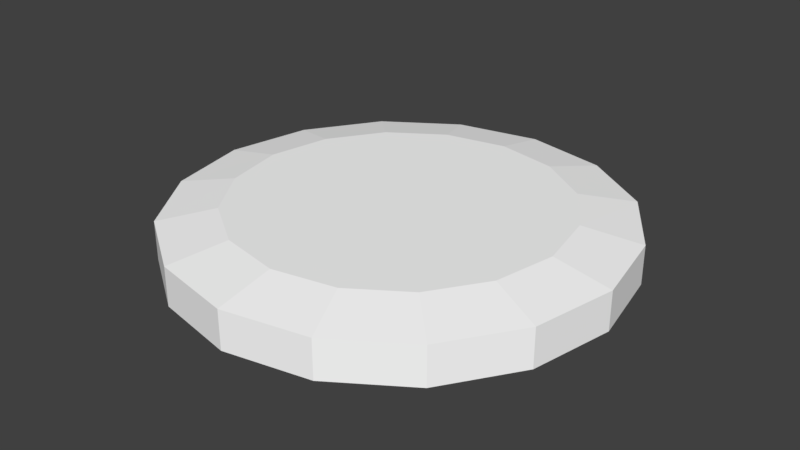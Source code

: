 # Source: sky5.blend  (saved by Blender 2.79.0; exported with 4.5.12 LTS)
import bpy
from mathutils import Matrix  # noqa: F401  (used for matrix-valued properties, if any)

bpy.ops.wm.read_factory_settings(use_empty=True)
scene = bpy.context.scene
scene.name = 'Scene'

# ---- collections
col_collection_1 = bpy.data.collections.new('Collection 1'); scene.collection.children.link(col_collection_1)

# ---- materials (node trees are filled in below, after node groups)
mat_misc_clouds5_png = bpy.data.materials.new('misc_clouds5.png')
mat_misc_clouds5_png.alpha_threshold = 0.0
mat_misc_clouds5_png.use_transparent_shadow = False
mat_misc_clouds5_png.diffuse_color = (1.0, 1.0, 1.0, 1.0)
mat_misc_clouds5_png.roughness = 0.5
mat_misc_clouds5top_png = bpy.data.materials.new('misc_clouds5top.png')
mat_misc_clouds5top_png.alpha_threshold = 0.0
mat_misc_clouds5top_png.use_transparent_shadow = False
mat_misc_clouds5top_png.diffuse_color = (1.0, 1.0, 1.0, 1.0)
mat_misc_clouds5top_png.roughness = 0.5

# ---- material node trees

# ---- world
world_world = bpy.data.worlds.new('World'); scene.world = world_world
world_world.color = (0.05088, 0.05088, 0.05088)
world_world.use_sun_shadow = False
world_world.sun_shadow_jitter_overblur = 0.0
world_world.cycles.sampling_method = 'MANUAL'

# ---- meshes
me_sky5_pmd0_mesh = bpy.data.meshes.new('sky5.PMD0.mesh')
me_sky5_pmd0_mesh.from_pydata([(-8.6e+04, -2.076e+05, -1362.0), (0.0, -2.25e+05, -1362.0), (8.6e+04, -2.076e+05, -1362.0), (-5.303e+04, 1.591e+05, -1362.0), (-1.591e+05, 1.591e+05, -1362.0), (-2.076e+05, 8.6e+04, -1362.0), (-6.921e+04, 8.6e+04, -1362.0), (-2.25e+05, -0.019, -1362.0), (-7.5e+04, -0.013, -1362.0), (-2.076e+05, -8.6e+04, -1362.0), (-6.921e+04, -8.6e+04, -1362.0), (-1.591e+05, -1.591e+05, -1362.0), (-5.303e+04, -1.591e+05, -1362.0), (-8.6e+04, 2.076e+05, -1362.0), (5.303e+04, -1.591e+05, -1362.0), (1.591e+05, -1.591e+05, -1362.0), (6.921e+04, 8.6e+04, -1362.0), (7.5e+04, -0.006, -1362.0), (5.303e+04, 1.591e+05, -1362.0), (2.076e+05, 8.6e+04, -1362.0), (1.591e+05, 1.591e+05, -1362.0), (2.25e+05, 0.001, -1362.0), (6.921e+04, -8.6e+04, -1362.0), (2.076e+05, -8.6e+04, -1362.0), (8.6e+04, 2.076e+05, -1362.0), (-2.25e+05, -0.019, 3.8e+04), (-2.076e+05, -8.6e+04, 3.8e+04), (-1.591e+05, -1.591e+05, 3.8e+04), (-8.6e+04, -2.076e+05, 3.8e+04), (0.0, -2.25e+05, 3.8e+04), (8.6e+04, -2.076e+05, 3.8e+04), (1.591e+05, -1.591e+05, 3.8e+04), (2.076e+05, -8.6e+04, 3.8e+04), (2.25e+05, 0.0, 3.8e+04), (2.076e+05, 8.6e+04, 3.8e+04), (1.591e+05, 1.591e+05, 3.8e+04), (8.6e+04, 2.076e+05, 3.8e+04), (0.0, 2.25e+05, 3.8e+04), (0.0, 2.25e+05, -1362.0), (-8.6e+04, 2.076e+05, 3.8e+04), (-1.591e+05, 1.591e+05, 3.8e+04), (-2.076e+05, 8.6e+04, 3.8e+04), (-1.665e+05, -0.013, 4.9e+04), (-4.952e+04, -0.001, 4.9e+04), (-4.57e+04, -1.893e+04, 4.9e+04), (-1.537e+05, -6.365e+04, 4.9e+04), (-1.177e+05, -1.177e+05, 4.9e+04), (-3.502e+04, -3.502e+04, 4.9e+04), (-1.893e+04, -4.57e+04, 4.9e+04), (-6.365e+04, -1.537e+05, 4.9e+04), (0.0, -4.952e+04, 4.9e+04), (0.0, -1.665e+05, 4.9e+04), (1.893e+04, -4.57e+04, 4.9e+04), (6.365e+04, -1.537e+05, 4.9e+04), (1.177e+05, -1.177e+05, 4.9e+04), (3.502e+04, -3.502e+04, 4.9e+04), (4.57e+04, -1.893e+04, 4.9e+04), (1.537e+05, -6.365e+04, 4.9e+04), (4.952e+04, 0.0, 4.9e+04), (1.665e+05, 0.0, 4.9e+04), (4.57e+04, 1.893e+04, 4.9e+04), (1.537e+05, 6.365e+04, 4.9e+04), (1.177e+05, 1.177e+05, 4.9e+04), (3.502e+04, 3.502e+04, 4.9e+04), (1.893e+04, 4.57e+04, 4.9e+04), (6.365e+04, 1.537e+05, 4.9e+04), (0.0, 4.952e+04, 4.9e+04), (0.0, 1.665e+05, 4.9e+04), (-1.893e+04, 4.57e+04, 4.9e+04), (-6.365e+04, 1.537e+05, 4.9e+04), (-1.177e+05, 1.177e+05, 4.9e+04), (-3.502e+04, 3.502e+04, 4.9e+04), (-4.57e+04, 1.893e+04, 4.9e+04), (-1.537e+05, 6.365e+04, 4.9e+04)], [], [(2, 1, 0), (6, 5, 4, 3), (8, 7, 5, 6), (10, 9, 7, 8), (12, 11, 9, 10), (0, 11, 12), (3, 4, 13), (15, 2, 14), (17, 8, 6, 16), (16, 6, 3, 18), (20, 19, 16, 18), (19, 21, 17, 16), (21, 23, 22, 17), (23, 15, 14, 22), (14, 12, 10, 22), (22, 10, 8, 17), (24, 20, 18), (24, 18, 3, 13), (2, 0, 12, 14), (9, 26, 25, 7), (11, 27, 26, 9), (0, 28, 27, 11), (1, 29, 28, 0), (2, 30, 29, 1), (15, 31, 30, 2), (23, 32, 31, 15), (21, 33, 32, 23), (19, 34, 33, 21), (20, 35, 34, 19), (24, 36, 35, 20), (38, 37, 36, 24), (13, 39, 37, 38), (4, 40, 39, 13), (5, 41, 40, 4), (7, 25, 41, 5), (24, 13, 38), (45, 44, 43, 42), (49, 48, 47, 46), (51, 50, 48, 49), (45, 26, 27, 46), (53, 52, 50, 51), (57, 56, 55, 54), (59, 58, 56, 57), (53, 30, 31, 54), (61, 60, 58, 59), (65, 64, 63, 62), (67, 66, 64, 65), (61, 34, 35, 62), (69, 68, 66, 67), (73, 72, 71, 70), (42, 43, 72, 73), (69, 39, 40, 70), (43, 44, 47, 48, 50, 52, 55, 56, 58), (55, 52, 53, 54), (32, 57, 54, 31), (33, 59, 57, 32), (34, 61, 59, 33), (63, 60, 61, 62), (36, 65, 62, 35), (37, 67, 65, 36), (39, 69, 67, 37), (71, 68, 69, 70), (41, 73, 70, 40), (25, 42, 73, 41), (26, 45, 42, 25), (47, 44, 45, 46), (28, 49, 46, 27), (29, 51, 49, 28), (30, 53, 51, 29), (63, 64, 66, 68, 71, 72, 43, 58, 60)])
me_sky5_pmd0_mesh.polygons.foreach_set('material_index', [0, 0, 0, 0, 0, 0, 0, 0, 0, 0, 0, 0, 0, 0, 0, 0, 0, 0, 0, 0, 0, 0, 0, 0, 0, 0, 0, 0, 0, 0, 0, 0, 0, 0, 0, 0, 1, 1, 1, 1, 1, 1, 1, 1, 1, 1, 1, 1, 1, 1, 1, 1, 1, 1, 1, 1, 1, 1, 1, 1, 1, 1, 1, 1, 1, 1, 1, 1, 1, 1])
_uv = me_sky5_pmd0_mesh.uv_layers.new(name='UVMap')
_uv.uv.foreach_set('vector', [0.9768, 1.007, 0.9451, 1.007, 0.9669, 1.01, 0.9702, 1.006, 0.9254, 1.006, 0.9306, 1.011, 0.9719, 1.011, 0.9702, 1.006, 0.9254, 1.006, 0.9306, 1.011, 0.9719, 1.011, 0.9702, 1.006, 0.9254, 1.006, 0.9306, 1.011, 0.9719, 1.011, 0.9702, 1.006, 0.9254, 1.006, 0.9306, 1.011, 0.9719, 1.011, 0.9768, 1.007, 0.9451, 1.007, 0.9669, 1.01, 0.9768, 1.007, 0.9451, 1.007, 0.9669, 1.01, 0.9768, 1.007, 0.9451, 1.007, 0.9669, 1.01, 0.9702, 1.006, 0.9254, 1.006, 0.9306, 1.011, 0.9719, 1.011, 0.9702, 1.006, 0.9254, 1.006, 0.9306, 1.011, 0.9719, 1.011, 0.9702, 1.006, 0.9254, 1.006, 0.9306, 1.011, 0.9719, 1.011, 0.9702, 1.006, 0.9254, 1.006, 0.9306, 1.011, 0.9719, 1.011, 0.9702, 1.006, 0.9254, 1.006, 0.9306, 1.011, 0.9719, 1.011, 0.9702, 1.006, 0.9254, 1.006, 0.9306, 1.011, 0.9719, 1.011, 0.9702, 1.006, 0.9254, 1.006, 0.9306, 1.011, 0.9719, 1.011, 0.9702, 1.006, 0.9254, 1.006, 0.9306, 1.011, 0.9719, 1.011, 0.9768, 1.007, 0.9451, 1.007, 0.9669, 1.01, 0.9702, 1.006, 0.9254, 1.006, 0.9306, 1.011, 0.9719, 1.011, 0.9702, 1.006, 0.9254, 1.006, 0.9306, 1.011, 0.9719, 1.011, 0.9928, 0.5031, 0.9928, 0.996, 0.5, 0.996, 0.5, 0.5031, 0.5, 0.003997, 0.5, 0.496, 0.003585, 0.496, 0.003585, 0.003997, 0.9928, 0.003997, 0.9928, 0.496, 0.5, 0.496, 0.5, 0.003997, 0.6667, 0.5031, 0.6667, 0.996, 0.003585, 0.996, 0.003585, 0.5031, 0.9928, 0.5031, 0.9928, 0.996, 0.6667, 0.996, 0.6667, 0.5031, 0.6667, 0.003997, 0.6667, 0.496, 0.003585, 0.496, 0.003585, 0.003997, 0.9928, 0.003997, 0.9928, 0.496, 0.6667, 0.496, 0.6667, 0.003997, 0.5, 0.5031, 0.5, 0.996, 0.003585, 0.996, 0.003585, 0.5031, 0.9928, 0.5031, 0.9928, 0.996, 0.5, 0.996, 0.5, 0.5031, 0.5627, 0.003997, 0.5627, 0.496, 0.003585, 0.496, 0.003585, 0.003997, 0.9928, 0.003997, 0.9928, 0.496, 0.5627, 0.496, 0.5627, 0.003997, 0.6295, 0.5031, 0.6295, 0.996, 0.003585, 0.996, 0.003585, 0.5031, 0.9928, 0.5031, 0.9928, 0.996, 0.6295, 0.996, 0.6295, 0.5031, 0.5, 0.003997, 0.5, 0.496, 0.003585, 0.496, 0.003585, 0.003997, 0.9928, 0.003997, 0.9928, 0.496, 0.5, 0.496, 0.5, 0.003997, 0.5, 0.5031, 0.5, 0.996, 0.003585, 0.996, 0.003585, 0.5031, 0.9768, 1.007, 0.9451, 1.007, 0.9669, 1.01, 0.3165, 0.7116, 0.7909, 0.9081, 0.7741, 0.9949, 0.26, 0.9949, 0.7121, 0.316, 0.9086, 0.7905, 0.8379, 0.8374, 0.4743, 0.4739, 0.995, 0.2617, 0.995, 0.777, 0.9086, 0.7905, 0.7121, 0.316, 0.3165, 0.7116, 0.07924, 0.6133, 0.2925, 0.2921, 0.4743, 0.4739, 0.3165, 0.7116, 0.7909, 0.9081, 0.7741, 0.9949, 0.26, 0.9949, 0.7121, 0.316, 0.9086, 0.7905, 0.8379, 0.8374, 0.4743, 0.4739, 0.995, 0.2617, 0.995, 0.777, 0.9086, 0.7905, 0.7121, 0.316, 0.3165, 0.7116, 0.07924, 0.6133, 0.2925, 0.2921, 0.4743, 0.4739, 0.3165, 0.7116, 0.7909, 0.9081, 0.7741, 0.9949, 0.26, 0.9949, 0.7121, 0.316, 0.9086, 0.7905, 0.8379, 0.8374, 0.4743, 0.4739, 0.995, 0.2617, 0.995, 0.777, 0.9086, 0.7905, 0.7121, 0.316, 0.3165, 0.7116, 0.07924, 0.6133, 0.2925, 0.2921, 0.4743, 0.4739, 0.3165, 0.7116, 0.7909, 0.9081, 0.7741, 0.9949, 0.26, 0.9949, 0.7121, 0.316, 0.9086, 0.7905, 0.8379, 0.8374, 0.4743, 0.4739, 0.995, 0.2617, 0.995, 0.777, 0.9086, 0.7905, 0.7121, 0.316, 0.3165, 0.7116, 0.07924, 0.6133, 0.2925, 0.2921, 0.4743, 0.4739, 0.8565, 0.9102, 0.8609, 0.8885, 0.8732, 0.8701, 0.8916, 0.8578, 0.9133, 0.8534, 0.935, 0.8578, 0.9535, 0.8701, 0.9657, 0.8885, 0.9701, 0.9102, 0.8379, 0.8374, 0.7909, 0.9081, 0.3165, 0.7116, 0.4743, 0.4739, 0.6138, 0.07879, 0.7121, 0.316, 0.4743, 0.4739, 0.2925, 0.2921, 0.995, 0.005746, 0.995, 0.2617, 0.7121, 0.316, 0.6138, 0.07879, 0.07924, 0.6133, 0.3165, 0.7116, 0.26, 0.9949, 0.002915, 0.9949, 0.8379, 0.8374, 0.7909, 0.9081, 0.3165, 0.7116, 0.4743, 0.4739, 0.6138, 0.07879, 0.7121, 0.316, 0.4743, 0.4739, 0.2925, 0.2921, 0.995, 0.005746, 0.995, 0.2617, 0.7121, 0.316, 0.6138, 0.07879, 0.07924, 0.6133, 0.3165, 0.7116, 0.26, 0.9949, 0.002915, 0.9949, 0.8379, 0.8374, 0.7909, 0.9081, 0.3165, 0.7116, 0.4743, 0.4739, 0.6138, 0.07879, 0.7121, 0.316, 0.4743, 0.4739, 0.2925, 0.2921, 0.995, 0.005746, 0.995, 0.2617, 0.7121, 0.316, 0.6138, 0.07879, 0.07924, 0.6133, 0.3165, 0.7116, 0.26, 0.9949, 0.002915, 0.9949, 0.8379, 0.8374, 0.7909, 0.9081, 0.3165, 0.7116, 0.4743, 0.4739, 0.6138, 0.07879, 0.7121, 0.316, 0.4743, 0.4739, 0.2925, 0.2921, 0.995, 0.005746, 0.995, 0.2617, 0.7121, 0.316, 0.6138, 0.07879, 0.07924, 0.6133, 0.3165, 0.7116, 0.26, 0.9949, 0.002915, 0.9949, 0.9535, 0.9503, 0.935, 0.9626, 0.9133, 0.967, 0.8916, 0.9626, 0.8732, 0.9503, 0.8609, 0.9319, 0.8565, 0.9102, 0.9701, 0.9102, 0.9657, 0.9319])
me_sky5_pmd0_mesh.materials.append(mat_misc_clouds5_png)
me_sky5_pmd0_mesh.materials.append(mat_misc_clouds5top_png)
me_sky5_pmd0_mesh.use_remesh_preserve_volume = False
me_sky5_pmd0_mesh.use_remesh_preserve_attributes = False
me_sky5_pmd0_mesh.use_mirror_vertex_groups = False
me_sky5_pmd0_mesh.update()

# ---- objects
ob_sky5_pmd0 = bpy.data.objects.new('sky5.PMD0', me_sky5_pmd0_mesh)

# ---- transforms, parenting, visibility, modifiers, constraints
ob_sky5_pmd0.location = (0.0, 0.0, 0.0)
ob_sky5_pmd0.lineart.crease_threshold = 0.0

# ---- collection membership
col_collection_1.objects.link(ob_sky5_pmd0)

# ---- scene / render settings (as saved in the file)
scene.frame_start = 1; scene.frame_end = 250; scene.frame_set(1)
scene.render.engine = 'BLENDER_EEVEE_NEXT'
scene.render.resolution_percentage = 50
scene.render.dither_intensity = 0.0
scene.cycles.use_denoising = False
scene.cycles.samples = 128
scene.cycles.sampling_pattern = 'TABULATED_SOBOL'
scene.cycles.use_adaptive_sampling = False
scene.cycles.use_light_tree = False
scene.cycles.blur_glossy = 0.0
scene.cycles.sample_clamp_indirect = 0.0
scene.view_settings.view_transform = 'Standard'
bpy.context.view_layer.update()

# ---- added for rendering (the .blend has no active camera and no usable light): camera, sun
cam_auto = bpy.data.cameras.new('AutoCamera')
cam_auto.lens = 50.0
cam_auto.sensor_width = 36.0
cam_auto.clip_end = 1.03659e+07
ob_auto_camera = bpy.data.objects.new('AutoCamera', cam_auto)
scene.collection.objects.link(ob_auto_camera)
ob_auto_camera.location = (590650.0, -708780.0, 496339.0)
ob_auto_camera.rotation_euler = (1.09748, -7.21219e-08, 0.694738)
scene.camera = ob_auto_camera
light_auto_sun = bpy.data.lights.new('AutoSun', 'SUN')
light_auto_sun.energy = 3.0
light_auto_sun.angle = 0.0523599
ob_auto_sun = bpy.data.objects.new('AutoSun', light_auto_sun)
scene.collection.objects.link(ob_auto_sun)
ob_auto_sun.rotation_euler = (0.872665, 0.174533, 0.523599)
bpy.context.view_layer.update()
